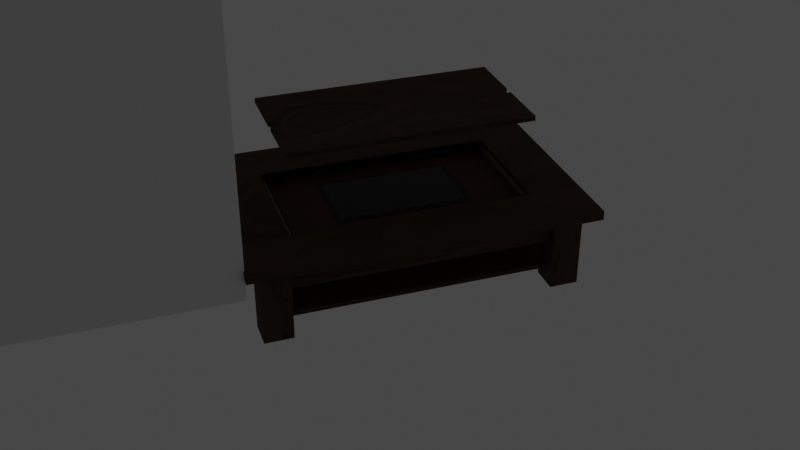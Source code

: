 # Source: table.blend  (saved by Blender 2.83.19; exported with 4.5.12 LTS)
import bpy
from mathutils import Matrix  # noqa: F401  (used for matrix-valued properties, if any)

bpy.ops.wm.read_factory_settings(use_empty=True)
scene = bpy.context.scene
scene.name = 'Scene'

# ---- collections
col_table_geometry = bpy.data.collections.new('Table Geometry'); scene.collection.children.link(col_table_geometry)
col_dimensions = bpy.data.collections.new('Dimensions'); scene.collection.children.link(col_dimensions)

# ---- materials (node trees are filled in below, after node groups)
mat_wood = bpy.data.materials.new('Wood')
mat_wood.use_transparent_shadow = False
mat_material = bpy.data.materials.new('Material')
mat_material.surface_render_method = 'BLENDED'
mat_material.blend_method = 'BLEND'
mat_material.use_transparent_shadow = False
mat_tvmat = bpy.data.materials.new('TVmat')
mat_tvmat.use_transparent_shadow = False
mat_screenmat = bpy.data.materials.new('Screenmat')
mat_screenmat.use_transparent_shadow = False
mat_feltmat = bpy.data.materials.new('Feltmat')
mat_feltmat.use_transparent_shadow = False
mat_plywood = bpy.data.materials.new('Plywood')
mat_plywood.use_transparent_shadow = False
mat_textmat = bpy.data.materials.new('TextMat')
mat_textmat.use_transparent_shadow = False

# ---- material node trees
mat_wood.use_nodes = True; mat_wood.node_tree.nodes.clear()
_N = mat_wood.node_tree.nodes; _L = mat_wood.node_tree.links
n0 = _N.new('ShaderNodeBsdfPrincipled'); n0.name = 'Principled BSDF'; n0.location = (236, 300)
n0.distribution = 'GGX'
n0.subsurface_method = 'BURLEY'
n0.inputs[0].default_value = (0.08438, 0.04231, 0.02217, 1.0)
n0.inputs[2].default_value = 0.8136
n0.inputs[3].default_value = 1.45
n0.inputs[13].default_value = 1.0
n0.inputs[27].default_value = (0.0, 0.0, 0.0, 1.0)
n0.inputs[28].default_value = 1.0
n1 = _N.new('ShaderNodeOutputMaterial'); n1.name = 'Material Output'; n1.location = (526, 300)
n2 = _N.new('ShaderNodeTexVoronoi'); n2.name = 'Voronoi Texture'; n2.location = (-6, 240)
n3 = _N.new('ShaderNodeTexNoise'); n3.name = 'Musgrave Texture'; n3.location = (-236, 477)
n3.width = 150
n3.normalize = False
n3.inputs[2].default_value = 1.5
n3.inputs[3].default_value = 1.0
n3.inputs[4].default_value = 0.25
n4 = _N.new('ShaderNodeTexNoise'); n4.name = 'Noise Texture'; n4.location = (506, 76)
n4.inputs[2].default_value = 0.2
n4.inputs[3].default_value = 16.0
n4.inputs[4].default_value = 0.4417
n5 = _N.new('ShaderNodeMix'); n5.name = 'Mix'; n5.location = (-34, 180)
n5.data_type = 'RGBA'
n5.inputs[6].default_value = (0.08438, 0.04231, 0.02217, 1.0)
n5.inputs[7].default_value = (1.0, 1.0, 1.0, 1.0)
n6 = _N.new('ShaderNodeMix'); n6.name = 'Mix.001'; n6.location = (66, 180)
n6.data_type = 'RGBA'
n6.inputs[0].default_value = 1.0
n6.inputs[6].default_value = (1.0, 1.0, 1.0, 1.0)
_L.new(n0.outputs[0], n1.inputs[0])
_L.new(n2.outputs[1], n0.inputs[1])
_L.new(n3.outputs[0], n2.inputs[0])
_L.new(n4.outputs[0], n1.inputs[2])
_L.new(n2.outputs[1], n5.inputs[0])
_L.new(n5.outputs[2], n6.inputs[7])
_L.new(n6.outputs[2], n0.inputs[14])
n1.is_active_output = True
mat_material.use_nodes = True; mat_material.node_tree.nodes.clear()
_N = mat_material.node_tree.nodes; _L = mat_material.node_tree.links
n0 = _N.new('ShaderNodeBsdfPrincipled'); n0.name = 'Principled BSDF'; n0.location = (10, 300)
n0.distribution = 'GGX'
n0.subsurface_method = 'BURLEY'
n0.inputs[2].default_value = 0.0
n0.inputs[3].default_value = 1.45
n0.inputs[4].default_value = 0.0
n0.inputs[13].default_value = 0.0
n0.inputs[28].default_value = 1.0
n1 = _N.new('ShaderNodeOutputMaterial'); n1.name = 'Material Output'; n1.location = (300, 300)
_L.new(n0.outputs[0], n1.inputs[0])
n1.is_active_output = True
mat_tvmat.use_nodes = True; mat_tvmat.node_tree.nodes.clear()
_N = mat_tvmat.node_tree.nodes; _L = mat_tvmat.node_tree.links
n0 = _N.new('ShaderNodeBsdfPrincipled'); n0.name = 'Principled BSDF'; n0.location = (10, 300)
n0.distribution = 'GGX'
n0.subsurface_method = 'BURLEY'
n0.inputs[0].default_value = (0.0, 0.0, 0.0, 1.0)
n0.inputs[2].default_value = 0.0
n0.inputs[3].default_value = 1.45
n0.inputs[13].default_value = 0.0
n0.inputs[24].default_value = 0.2
n0.inputs[27].default_value = (0.0, 0.0, 0.0, 1.0)
n0.inputs[28].default_value = 1.0
n1 = _N.new('ShaderNodeOutputMaterial'); n1.name = 'Material Output'; n1.location = (300, 300)
_L.new(n0.outputs[0], n1.inputs[0])
n1.is_active_output = True
mat_screenmat.use_nodes = True; mat_screenmat.node_tree.nodes.clear()
_N = mat_screenmat.node_tree.nodes; _L = mat_screenmat.node_tree.links
n0 = _N.new('ShaderNodeBsdfPrincipled'); n0.name = 'Principled BSDF'; n0.location = (10, 300)
n0.distribution = 'GGX'
n0.subsurface_method = 'BURLEY'
n0.inputs[0].default_value = (0.01606, 0.01606, 0.01606, 1.0)
n0.inputs[1].default_value = 0.3545
n0.inputs[2].default_value = 0.0
n0.inputs[3].default_value = 1.45
n0.inputs[13].default_value = 0.08182
n0.inputs[20].default_value = 0.0
n0.inputs[27].default_value = (0.0, 0.0, 0.0, 1.0)
n0.inputs[28].default_value = 1.0
n1 = _N.new('ShaderNodeOutputMaterial'); n1.name = 'Material Output'; n1.location = (300, 300)
_L.new(n0.outputs[0], n1.inputs[0])
n1.is_active_output = True
mat_feltmat.use_nodes = True; mat_feltmat.node_tree.nodes.clear()
_N = mat_feltmat.node_tree.nodes; _L = mat_feltmat.node_tree.links
n0 = _N.new('ShaderNodeBsdfPrincipled'); n0.name = 'Principled BSDF'; n0.location = (10, 300)
n0.distribution = 'GGX'
n0.subsurface_method = 'BURLEY'
n0.inputs[0].default_value = (0.1274, 0.002374, 0.004829, 1.0)
n0.inputs[3].default_value = 1.45
n0.inputs[27].default_value = (0.0, 0.0, 0.0, 1.0)
n0.inputs[28].default_value = 1.0
n1 = _N.new('ShaderNodeOutputMaterial'); n1.name = 'Material Output'; n1.location = (300, 300)
n2 = _N.new('ShaderNodeTexNoise'); n2.name = 'Noise Texture'; n2.location = (267, 97)
n2.inputs[2].default_value = 25.3
n2.inputs[3].default_value = 6.3
n2.inputs[4].default_value = 1.0
_L.new(n0.outputs[0], n1.inputs[0])
_L.new(n2.outputs[0], n1.inputs[2])
n1.is_active_output = True
mat_plywood.use_nodes = True; mat_plywood.node_tree.nodes.clear()
_N = mat_plywood.node_tree.nodes; _L = mat_plywood.node_tree.links
n0 = _N.new('ShaderNodeBsdfPrincipled'); n0.name = 'Principled BSDF'; n0.location = (236, 300)
n0.distribution = 'GGX'
n0.subsurface_method = 'BURLEY'
n0.inputs[0].default_value = (0.9387, 0.7379, 0.3564, 1.0)
n0.inputs[2].default_value = 0.8136
n0.inputs[3].default_value = 1.45
n0.inputs[13].default_value = 1.0
n0.inputs[27].default_value = (0.0, 0.0, 0.0, 1.0)
n0.inputs[28].default_value = 1.0
n1 = _N.new('ShaderNodeOutputMaterial'); n1.name = 'Material Output'; n1.location = (526, 300)
n2 = _N.new('ShaderNodeTexVoronoi'); n2.name = 'Voronoi Texture'; n2.location = (-6, 240)
n3 = _N.new('ShaderNodeTexNoise'); n3.name = 'Musgrave Texture'; n3.location = (-236, 477)
n3.width = 150
n3.normalize = False
n3.inputs[2].default_value = 3.4
n3.inputs[3].default_value = 2.5
n3.inputs[4].default_value = 1.0
n3.inputs[5].default_value = 2.3
n4 = _N.new('ShaderNodeTexNoise'); n4.name = 'Noise Texture'; n4.location = (506, 76)
n4.inputs[2].default_value = 1.2
n4.inputs[3].default_value = 16.0
n5 = _N.new('ShaderNodeMix'); n5.name = 'Mix'; n5.location = (-34, 180)
n5.data_type = 'RGBA'
n5.inputs[6].default_value = (0.9387, 0.7379, 0.3564, 1.0)
n5.inputs[7].default_value = (1.0, 1.0, 1.0, 1.0)
n6 = _N.new('ShaderNodeMix'); n6.name = 'Mix.001'; n6.location = (66, 180)
n6.data_type = 'RGBA'
n6.inputs[0].default_value = 1.0
n6.inputs[6].default_value = (1.0, 1.0, 1.0, 1.0)
_L.new(n0.outputs[0], n1.inputs[0])
_L.new(n2.outputs[1], n0.inputs[1])
_L.new(n3.outputs[0], n2.inputs[0])
_L.new(n4.outputs[0], n1.inputs[2])
_L.new(n2.outputs[1], n5.inputs[0])
_L.new(n5.outputs[2], n6.inputs[7])
_L.new(n6.outputs[2], n0.inputs[14])
n1.is_active_output = True
mat_textmat.use_nodes = True; mat_textmat.node_tree.nodes.clear()
_N = mat_textmat.node_tree.nodes; _L = mat_textmat.node_tree.links
n0 = _N.new('ShaderNodeBsdfPrincipled'); n0.name = 'Principled BSDF'; n0.location = (10, 300)
n0.distribution = 'GGX'
n0.subsurface_method = 'BURLEY'
n0.inputs[0].default_value = (0.0, 0.0, 0.0, 1.0)
n0.inputs[3].default_value = 1.45
n0.inputs[27].default_value = (0.0, 0.0, 0.0, 1.0)
n0.inputs[28].default_value = 1.0
n1 = _N.new('ShaderNodeOutputMaterial'); n1.name = 'Material Output'; n1.location = (300, 300)
_L.new(n0.outputs[0], n1.inputs[0])
n1.is_active_output = True

# ---- world
world_world = bpy.data.worlds.new('World'); scene.world = world_world
world_world.use_nodes = True; world_world.node_tree.nodes.clear()
_N = world_world.node_tree.nodes; _L = world_world.node_tree.links
n0 = _N.new('ShaderNodeOutputWorld'); n0.name = 'World Output'; n0.location = (300, 300)
n1 = _N.new('ShaderNodeBackground'); n1.name = 'Background'; n1.location = (10, 300)
n1.inputs[0].default_value = (0.05088, 0.05088, 0.05088, 1.0)
_L.new(n1.outputs[0], n0.inputs[0])
n0.is_active_output = True
world_world.color = (0.05088, 0.05088, 0.05088)
world_world.use_sun_shadow = False
world_world.sun_shadow_jitter_overblur = 0.0

# ---- cameras
cam_camera = bpy.data.cameras.new('Camera')
cam_camera.display_size = 0.3048

# ---- meshes
me_cube_001 = bpy.data.meshes.new('Cube.001')
me_cube_001.from_pydata([(-0.6096, -0.9144, 0.4064), (-0.6096, -0.9144, 0.4572), (-0.6096, 0.9144, 0.4064), (-0.6096, 0.9144, 0.4572), (0.6096, -0.9144, 0.4064), (0.6096, -0.9144, 0.4572), (0.6096, 0.9144, 0.4064), (0.6096, 0.9144, 0.4572)], [], [(0, 1, 3, 2), (2, 3, 7, 6), (6, 7, 5, 4), (4, 5, 1, 0), (2, 6, 4, 0), (7, 3, 1, 5)])
_uv = me_cube_001.uv_layers.new(name='UVMap')
_uv.uv.foreach_set('vector', [0.375, 0.0, 0.625, 0.0, 0.625, 0.25, 0.375, 0.25, 0.375, 0.25, 0.625, 0.25, 0.625, 0.5, 0.375, 0.5, 0.375, 0.5, 0.625, 0.5, 0.625, 0.75, 0.375, 0.75, 0.375, 0.75, 0.625, 0.75, 0.625, 1.0, 0.375, 1.0, 0.125, 0.5, 0.375, 0.5, 0.375, 0.75, 0.125, 0.75, 0.625, 0.5, 0.875, 0.5, 0.875, 0.75, 0.625, 0.75])
me_cube_001.materials.append(mat_wood)
me_cube_001.use_remesh_fix_poles = True
me_cube_001.use_remesh_preserve_attributes = False
me_cube_001.use_mirror_vertex_groups = False
me_cube_001.update()
me_cube_002 = bpy.data.meshes.new('Cube.002')
me_cube_002.from_pydata([(-0.3048, -0.6096, 0.4064), (-0.3048, -0.6096, 0.4318), (-0.3048, 0.6096, 0.4064), (-0.3048, 0.6096, 0.4318), (0.3048, -0.6096, 0.4064), (0.3048, -0.6096, 0.4318), (0.3048, 0.6096, 0.4064), (0.3048, 0.6096, 0.4318), (-0.3048, -0.6096, 0.4826), (-0.3048, 0.6096, 0.4826), (0.3048, 0.6096, 0.4826), (0.3048, -0.6096, 0.4826), (-0.3048, 0.635, 0.4318), (0.3048, 0.635, 0.4318), (-0.3048, 0.635, 0.4826), (0.3048, 0.635, 0.4826), (0.3048, -0.635, 0.4318), (-0.3048, -0.635, 0.4318), (0.3048, -0.635, 0.4826), (-0.3048, -0.635, 0.4826), (0.3302, 0.6096, 0.4318), (0.3302, -0.6096, 0.4318), (0.3302, 0.6096, 0.4826), (0.3302, -0.6096, 0.4826), (-0.3302, -0.6096, 0.4318), (-0.3302, 0.6096, 0.4318), (-0.3302, -0.6096, 0.4826), (-0.3302, 0.6096, 0.4826), (-0.3048, 0.6096, 0.3277), (-0.3048, -0.6096, 0.3277), (0.3048, 0.6096, 0.3277), (0.3048, -0.6096, 0.3277), (-0.3048, -0.6604, 0.4064), (0.3048, -0.6604, 0.4064), (-0.3048, -0.6604, 0.3277), (0.3048, -0.6604, 0.3277), (0.3048, 0.6604, 0.4064), (-0.3048, 0.6604, 0.4064), (0.3048, 0.6604, 0.3277), (-0.3048, 0.6604, 0.3277), (-0.3556, 0.6096, 0.4064), (-0.3556, -0.6096, 0.4064), (-0.3556, 0.6096, 0.3277), (-0.3556, -0.6096, 0.3277), (-0.3556, -0.6604, 0.4064), (-0.3556, -0.6604, 0.3277), (-0.3556, 0.6604, 0.3277), (-0.3556, 0.6604, 0.4064), (0.3556, -0.6096, 0.4064), (0.3556, 0.6096, 0.4064), (0.3556, -0.6096, 0.3277), (0.3556, 0.6096, 0.3277), (0.3556, -0.6604, 0.3277), (0.3556, -0.6604, 0.4064), (0.3556, 0.6604, 0.4064), (0.3556, 0.6604, 0.3277), (0.3302, -0.635, 0.4318), (0.3302, -0.635, 0.4826), (-0.3302, -0.635, 0.4318), (-0.3302, -0.635, 0.4826), (0.3302, 0.635, 0.4318), (0.3302, 0.635, 0.4826), (-0.3302, 0.635, 0.4318), (-0.3302, 0.635, 0.4826)], [], [(0, 1, 3, 2), (2, 3, 7, 6), (6, 7, 5, 4), (4, 5, 1, 0), (10, 9, 8, 11), (11, 8, 19, 18), (13, 12, 14, 15), (9, 10, 15, 14), (7, 3, 12, 13), (25, 27, 63, 62), (17, 16, 18, 19), (1, 5, 16, 17), (18, 16, 56, 57), (21, 20, 22, 23), (10, 11, 23, 22), (5, 7, 20, 21), (22, 20, 60, 61), (25, 24, 26, 27), (3, 1, 24, 25), (19, 59, 58, 17), (8, 9, 27, 26), (4, 0, 32, 33), (28, 30, 31, 29), (2, 6, 36, 37), (0, 2, 40, 41), (33, 35, 52, 53), (33, 32, 34, 35), (4, 33, 53, 48), (29, 31, 35, 34), (28, 29, 43, 42), (37, 36, 38, 39), (39, 28, 42, 46), (30, 28, 39, 38), (31, 30, 51, 50), (41, 40, 42, 43), (41, 43, 45, 44), (42, 40, 47, 46), (32, 0, 41, 44), (2, 37, 47, 40), (34, 32, 44, 45), (37, 39, 46, 47), (29, 34, 45, 43), (49, 48, 50, 51), (50, 48, 53, 52), (49, 51, 55, 54), (36, 6, 49, 54), (38, 36, 54, 55), (35, 31, 50, 52), (30, 38, 55, 51), (6, 4, 48, 49), (21, 23, 57, 56), (24, 26, 59, 58), (26, 8, 19, 59), (1, 24, 58, 17), (57, 23, 11, 18), (5, 21, 56, 16), (14, 63, 27, 9), (3, 25, 62, 12), (62, 63, 14, 12), (61, 15, 10, 22), (20, 7, 13, 60), (60, 13, 15, 61)])
_uv = me_cube_002.uv_layers.new(name='UVMap')
_uv.uv.foreach_set('vector', [0.375, 0.0, 0.625, 0.0, 0.625, 0.25, 0.375, 0.25, 0.375, 0.25, 0.625, 0.25, 0.625, 0.5, 0.375, 0.5, 0.375, 0.5, 0.625, 0.5, 0.625, 0.75, 0.375, 0.75, 0.375, 0.75, 0.625, 0.75, 0.625, 1.0, 0.375, 1.0, 0.625, 0.5, 0.875, 0.5, 0.875, 0.75, 0.625, 0.75, 0.625, 0.75, 0.875, 0.75, 0.875, 0.75, 0.625, 0.75, 0.625, 0.5, 0.625, 0.25, 0.625, 0.25, 0.625, 0.5, 0.875, 0.5, 0.625, 0.5, 0.625, 0.5, 0.875, 0.5, 0.625, 0.5, 0.625, 0.25, 0.625, 0.25, 0.625, 0.5, 0.625, 0.25, 0.625, 0.25, 0.625, 0.25, 0.625, 0.25, 0.625, 1.0, 0.625, 0.75, 0.625, 0.75, 0.625, 1.0, 0.625, 1.0, 0.625, 0.75, 0.625, 0.75, 0.625, 1.0, 0.625, 0.75, 0.0, 0.0, 0.625, 0.75, 0.625, 0.75, 0.625, 0.75, 0.625, 0.5, 0.625, 0.5, 0.625, 0.75, 0.625, 0.5, 0.625, 0.75, 0.625, 0.75, 0.625, 0.5, 0.625, 0.75, 0.625, 0.5, 0.625, 0.5, 0.625, 0.75, 0.625, 0.5, 0.625, 0.5, 0.625, 0.5, 0.625, 0.5, 0.625, 0.25, 0.625, 0.0, 0.625, 0.0, 0.625, 0.25, 0.625, 0.25, 0.625, 0.0, 0.625, 0.0, 0.625, 0.25, 0.0, 0.0, 0.0, 0.0, 0.625, 0.0, 0.625, 1.0, 0.875, 0.75, 0.875, 0.5, 0.875, 0.5, 0.875, 0.75, 0.375, 0.75, 0.375, 1.0, 0.375, 1.0, 0.375, 0.75, 0.375, 0.25, 0.375, 0.5, 0.375, 0.75, 0.375, 1.0, 0.375, 0.25, 0.375, 0.5, 0.375, 0.5, 0.375, 0.25, 0.375, 0.0, 0.375, 0.25, 0.375, 0.25, 0.375, 0.0, 0.375, 0.75, 0.375, 0.75, 0.375, 0.75, 0.375, 0.75, 0.375, 0.75, 0.375, 1.0, 0.375, 1.0, 0.375, 0.75, 0.375, 0.75, 0.375, 0.75, 0.375, 0.75, 0.375, 0.75, 0.375, 1.0, 0.375, 0.75, 0.375, 0.75, 0.375, 1.0, 0.375, 0.25, 0.375, 1.0, 0.375, 1.0, 0.375, 0.25, 0.375, 0.25, 0.375, 0.5, 0.375, 0.5, 0.375, 0.25, 0.375, 0.25, 0.375, 0.25, 0.375, 0.25, 0.375, 0.25, 0.375, 0.5, 0.375, 0.25, 0.375, 0.25, 0.375, 0.5, 0.375, 0.75, 0.375, 0.5, 0.375, 0.5, 0.375, 0.75, 0.375, 0.0, 0.375, 0.25, 0.375, 0.25, 0.375, 0.0, 0.375, 0.0, 0.375, 0.0, 0.375, 0.0, 0.375, 0.0, 0.375, 0.25, 0.375, 0.25, 0.375, 0.25, 0.375, 0.25, 0.375, 1.0, 0.375, 1.0, 0.375, 1.0, 0.375, 1.0, 0.375, 0.25, 0.375, 0.25, 0.375, 0.25, 0.375, 0.25, 0.375, 1.0, 0.375, 1.0, 0.375, 1.0, 0.375, 1.0, 0.375, 0.25, 0.375, 0.25, 0.375, 0.25, 0.375, 0.25, 0.375, 1.0, 0.375, 1.0, 0.375, 1.0, 0.375, 1.0, 0.375, 0.5, 0.375, 0.75, 0.375, 0.75, 0.375, 0.5, 0.375, 0.75, 0.375, 0.75, 0.375, 0.75, 0.375, 0.75, 0.375, 0.5, 0.375, 0.5, 0.375, 0.5, 0.375, 0.5, 0.375, 0.5, 0.375, 0.5, 0.375, 0.5, 0.375, 0.5, 0.375, 0.5, 0.375, 0.5, 0.375, 0.5, 0.375, 0.5, 0.375, 0.75, 0.375, 0.75, 0.375, 0.75, 0.375, 0.75, 0.375, 0.5, 0.375, 0.5, 0.375, 0.5, 0.375, 0.5, 0.375, 0.5, 0.375, 0.75, 0.375, 0.75, 0.375, 0.5, 0.625, 0.75, 0.625, 0.75, 0.625, 0.75, 0.625, 0.75, 0.625, 0.0, 0.625, 0.0, 0.625, 0.0, 0.625, 0.0, 0.0, 0.0, 0.0, 0.0, 0.0, 0.0, 0.0, 0.0, 0.625, 0.0, 0.625, 0.0, 0.625, 0.0, 0.625, 1.0, 0.625, 0.75, 0.625, 0.75, 0.625, 0.75, 0.625, 0.75, 0.0, 0.0, 0.0, 0.0, 0.0, 0.0, 0.0, 0.0, 0.875, 0.5, 0.625, 0.25, 0.625, 0.25, 0.875, 0.5, 0.625, 0.25, 0.625, 0.25, 0.625, 0.25, 0.625, 0.25, 0.625, 0.25, 0.625, 0.25, 0.625, 0.25, 0.625, 0.25, 0.625, 0.5, 0.625, 0.5, 0.625, 0.5, 0.625, 0.5, 0.625, 0.5, 0.625, 0.5, 0.625, 0.5, 0.625, 0.5, 0.625, 0.5, 0.625, 0.5, 0.625, 0.5, 0.625, 0.5])
me_cube_002.materials.append(mat_material)
me_cube_002.use_remesh_fix_poles = True
me_cube_002.use_remesh_preserve_attributes = False
me_cube_002.use_mirror_vertex_groups = False
me_cube_002.update()
me_plane = bpy.data.meshes.new('Plane')
me_plane.from_pydata([(-0.2134, -0.3645, 0.4089), (0.2134, -0.3645, 0.4089), (-0.2134, 0.3645, 0.4089), (0.2134, 0.3645, 0.4089), (-0.2134, 0.3645, 0.3277), (-0.2134, -0.3645, 0.3277), (0.2134, -0.3645, 0.3277), (0.2134, 0.3645, 0.3277)], [], [(0, 2, 3, 1), (5, 6, 7, 4), (2, 0, 5, 4), (3, 2, 4, 7), (0, 1, 6, 5), (1, 3, 7, 6)])
_uv = me_plane.uv_layers.new(name='UVMap')
_uv.uv.foreach_set('vector', [0.0, 0.0, 0.0, 1.0, 1.0, 1.0, 1.0, 0.0, 0.0, 0.0, 1.0, 0.0, 1.0, 1.0, 0.0, 1.0, 0.0, 1.0, 0.0, 0.0, 0.0, 0.0, 0.0, 1.0, 1.0, 1.0, 0.0, 1.0, 0.0, 1.0, 1.0, 1.0, 0.0, 0.0, 1.0, 0.0, 1.0, 0.0, 0.0, 0.0, 1.0, 0.0, 1.0, 1.0, 1.0, 1.0, 1.0, 0.0])
me_plane.materials.append(mat_tvmat)
me_plane.use_remesh_fix_poles = True
me_plane.use_remesh_preserve_attributes = False
me_plane.use_mirror_vertex_groups = False
me_plane.update()
me_plane_001 = bpy.data.meshes.new('Plane.001')
me_plane_001.from_pydata([(-0.188, -0.3391, 0.0), (0.188, -0.3391, 0.0), (-0.188, 0.3391, 0.0), (0.188, 0.3391, 0.0)], [], [(0, 1, 3, 2)])
_uv = me_plane_001.uv_layers.new(name='UVMap')
_uv.uv.foreach_set('vector', [0.0, 0.0, 1.0, 0.0, 1.0, 1.0, 0.0, 1.0])
me_plane_001.materials.append(mat_screenmat)
me_plane_001.use_remesh_fix_poles = True
me_plane_001.use_remesh_preserve_attributes = False
me_plane_001.use_mirror_vertex_groups = False
me_plane_001.update()
me_plane_002 = bpy.data.meshes.new('Plane.002')
me_plane_002.from_pydata([(-0.3048, -0.3048, 0.0), (0.3048, -0.3048, 0.0), (-0.3048, 0.3048, 0.0), (0.3048, 0.3048, 0.0)], [], [(0, 1, 3, 2)])
_uv = me_plane_002.uv_layers.new(name='UVMap')
_uv.uv.foreach_set('vector', [0.0, 0.0, 1.0, 0.0, 1.0, 1.0, 0.0, 1.0])
me_plane_002.materials.append(mat_feltmat)
me_plane_002.use_remesh_fix_poles = True
me_plane_002.use_remesh_preserve_attributes = False
me_plane_002.use_mirror_vertex_groups = False
me_plane_002.update()
me_plane_003 = bpy.data.meshes.new('Plane.003')
me_plane_003.from_pydata([(-0.3556, -0.6604, 0.4064), (0.3556, -0.6604, 0.4064), (-0.3556, 0.6604, 0.4064), (0.3556, 0.6604, 0.4064), (-0.3556, 0.6604, 0.3937), (-0.3556, -0.6604, 0.3937), (0.3556, -0.6604, 0.3937), (0.3556, 0.6604, 0.3937)], [], [(0, 2, 3, 1), (5, 6, 7, 4), (1, 3, 7, 6), (2, 0, 5, 4), (3, 2, 4, 7), (0, 1, 6, 5)])
_uv = me_plane_003.uv_layers.new(name='UVMap')
_uv.uv.foreach_set('vector', [0.0, 0.0, 0.0, 1.0, 1.0, 1.0, 1.0, 0.0, 0.0, 0.0, 1.0, 0.0, 1.0, 1.0, 0.0, 1.0, 1.0, 0.0, 1.0, 1.0, 1.0, 1.0, 1.0, 0.0, 0.0, 1.0, 0.0, 0.0, 0.0, 0.0, 0.0, 1.0, 1.0, 1.0, 0.0, 1.0, 0.0, 1.0, 1.0, 1.0, 0.0, 0.0, 1.0, 0.0, 1.0, 0.0, 0.0, 0.0])
me_plane_003.materials.append(mat_plywood)
me_plane_003.use_remesh_fix_poles = True
me_plane_003.use_remesh_preserve_attributes = False
me_plane_003.use_mirror_vertex_groups = False
me_plane_003.update()
me_plane_004 = bpy.data.meshes.new('Plane.004')
me_plane_004.from_pydata([(-0.0254, -0.6096, 0.4318), (0.0254, -0.6096, 0.4318), (-0.3302, -0.635, 0.4572), (0.3302, -0.635, 0.4572), (-0.3302, 0.635, 0.4572), (0.3302, 0.635, 0.4572), (-0.3302, 0.635, 0.4318), (-0.3302, -0.635, 0.4318), (0.3302, -0.635, 0.4318), (0.3302, 0.635, 0.4318), (-0.0254, 0.635, 0.4318), (-0.0254, 0.635, 0.4572), (-0.0254, 0.6096, 0.4318), (-0.0254, 0.6096, 0.4572), (0.0254, 0.6096, 0.4318), (0.0254, 0.635, 0.4318), (0.0254, 0.6096, 0.4572), (0.0254, 0.635, 0.4572), (-0.0254, -0.6096, 0.4572), (-0.0254, -0.635, 0.4318), (0.0254, -0.635, 0.4318), (0.0254, -0.6096, 0.4572), (0.0254, -0.635, 0.4572), (-0.0254, -0.635, 0.4572)], [], [(1, 21, 18, 0), (2, 4, 11, 13, 16, 17, 5, 3, 22, 21, 18, 23), (3, 5, 9, 8), (4, 2, 7, 6), (5, 17, 15, 9), (2, 23, 19, 7), (10, 11, 4, 6), (19, 0, 18, 23), (14, 16, 17, 15), (21, 1, 20, 22), (12, 13, 16, 14), (13, 12, 10, 11), (22, 3, 8, 20), (1, 0, 19, 7, 6, 10, 12, 14, 15, 9, 8, 20)])
_uv = me_plane_004.uv_layers.new(name='UVMap')
_uv.uv.foreach_set('vector', [0.375, 0.75, 0.575, 0.75, 0.575, 1.0, 0.375, 1.0, 0.0, 0.0, 0.0, 1.0, 0.4615, 1.0, 0.4615, 0.98, 0.5385, 0.98, 0.5385, 1.0, 1.0, 1.0, 1.0, 0.0, 0.5385, 0.0, 0.5385, 0.02, 0.4615, 0.02, 0.4615, 0.0, 1.0, 0.0, 1.0, 1.0, 1.0, 1.0, 1.0, 0.0, 0.0, 1.0, 0.0, 0.0, 0.0, 0.0, 0.0, 1.0, 1.0, 1.0, 0.5385, 1.0, 0.5385, 1.0, 1.0, 1.0, 0.0, 0.0, 0.4615, 0.0, 0.4615, 0.0, 0.0, 0.0, 0.4615, 1.0, 0.4615, 1.0, 0.0, 1.0, 0.0, 1.0, 0.375, 0.1903, 0.375, 0.0, 0.575, 0.0, 0.575, 0.1903, 0.5629, 0.75, 0.6126, 0.75, 0.6126, 0.5885, 0.5629, 0.5885, 0.575, 0.75, 0.375, 0.75, 0.375, 0.5597, 0.575, 0.5597, 0.5629, 1.0, 0.6126, 1.0, 0.6126, 0.75, 0.5629, 0.75, 0.6126, 0.0, 0.5629, 0.0, 0.5629, 0.1615, 0.6126, 0.1615, 0.575, 0.5597, 1.0, 0.0, 1.0, 0.0, 0.375, 0.5597, 0.375, 0.75, 0.375, 0.0, 0.4615, 0.0, 0.0, 0.0, 0.0, 1.0, 0.5629, 0.1615, 0.5629, 1.0, 0.5629, 0.75, 0.5385, 1.0, 1.0, 1.0, 1.0, 0.0, 0.375, 0.5597])
me_plane_004.materials.append(mat_wood)
me_plane_004.use_remesh_fix_poles = True
me_plane_004.use_remesh_preserve_attributes = False
me_plane_004.use_mirror_vertex_groups = False
me_plane_004.update()
me_cube_003 = bpy.data.meshes.new('Cube.003')
me_cube_003.from_pydata([(0.381, 0.6858, 1.043e-07), (0.381, 0.6858, 0.4064), (0.381, 0.8382, 0.0), (0.381, 0.8382, 0.4064), (0.5334, 0.6858, 1.043e-07), (0.5334, 0.6858, 0.4064), (0.5334, 0.8382, 0.0), (0.5334, 0.8382, 0.4064)], [], [(0, 1, 3, 2), (2, 3, 7, 6), (6, 7, 5, 4), (4, 5, 1, 0), (2, 6, 4, 0), (7, 3, 1, 5)])
_uv = me_cube_003.uv_layers.new(name='UVMap')
_uv.uv.foreach_set('vector', [0.375, 0.0, 0.625, 0.0, 0.625, 0.25, 0.375, 0.25, 0.375, 0.25, 0.625, 0.25, 0.625, 0.5, 0.375, 0.5, 0.375, 0.5, 0.625, 0.5, 0.625, 0.75, 0.375, 0.75, 0.375, 0.75, 0.625, 0.75, 0.625, 1.0, 0.375, 1.0, 0.125, 0.5, 0.375, 0.5, 0.375, 0.75, 0.125, 0.75, 0.625, 0.5, 0.875, 0.5, 0.875, 0.75, 0.625, 0.75])
me_cube_003.materials.append(mat_wood)
me_cube_003.use_remesh_fix_poles = True
me_cube_003.use_remesh_preserve_attributes = False
me_cube_003.use_mirror_vertex_groups = False
me_cube_003.update()
me_cube_004 = bpy.data.meshes.new('Cube.004')
me_cube_004.from_pydata([(-0.4572, -0.762, 0.0762), (-0.4572, -0.762, 0.1016), (-0.4572, 0.762, 0.0762), (-0.4572, 0.762, 0.1016), (0.4572, -0.762, 0.0762), (0.4572, -0.762, 0.1016), (0.4572, 0.762, 0.0762), (0.4572, 0.762, 0.1016)], [], [(0, 1, 3, 2), (2, 3, 7, 6), (6, 7, 5, 4), (4, 5, 1, 0), (2, 6, 4, 0), (7, 3, 1, 5)])
_uv = me_cube_004.uv_layers.new(name='UVMap')
_uv.uv.foreach_set('vector', [0.375, 0.0, 0.625, 0.0, 0.625, 0.25, 0.375, 0.25, 0.375, 0.25, 0.625, 0.25, 0.625, 0.5, 0.375, 0.5, 0.375, 0.5, 0.625, 0.5, 0.625, 0.75, 0.375, 0.75, 0.375, 0.75, 0.625, 0.75, 0.625, 1.0, 0.375, 1.0, 0.125, 0.5, 0.375, 0.5, 0.375, 0.75, 0.125, 0.75, 0.625, 0.5, 0.875, 0.5, 0.875, 0.75, 0.625, 0.75])
me_cube_004.materials.append(mat_wood)
me_cube_004.use_remesh_fix_poles = True
me_cube_004.use_remesh_preserve_attributes = False
me_cube_004.use_mirror_vertex_groups = False
me_cube_004.update()
me_cube_006 = bpy.data.meshes.new('Cube.006')
me_cube_006.from_pydata([(0.4318, -0.6858, 0.254), (0.4318, -0.6858, 0.4064), (0.4318, 0.6858, 0.254), (0.4318, 0.6858, 0.4064), (0.4826, -0.6858, 0.254), (0.4826, -0.6858, 0.4064), (0.4826, 0.6858, 0.254), (0.4826, 0.6858, 0.4064), (-0.4826, -0.6858, 0.254), (-0.4826, -0.6858, 0.4064), (-0.4826, 0.6858, 0.254), (-0.4826, 0.6858, 0.4064), (-0.4318, -0.6858, 0.254), (-0.4318, -0.6858, 0.4064), (-0.4318, 0.6858, 0.254), (-0.4318, 0.6858, 0.4064)], [], [(0, 1, 3, 2), (2, 3, 7, 6), (6, 7, 5, 4), (4, 5, 1, 0), (2, 6, 4, 0), (7, 3, 1, 5), (8, 9, 11, 10), (10, 11, 15, 14), (14, 15, 13, 12), (12, 13, 9, 8), (10, 14, 12, 8), (15, 11, 9, 13)])
_uv = me_cube_006.uv_layers.new(name='UVMap')
_uv.uv.foreach_set('vector', [0.375, 0.0, 0.625, 0.0, 0.625, 0.25, 0.375, 0.25, 0.375, 0.25, 0.625, 0.25, 0.625, 0.5, 0.375, 0.5, 0.375, 0.5, 0.625, 0.5, 0.625, 0.75, 0.375, 0.75, 0.375, 0.75, 0.625, 0.75, 0.625, 1.0, 0.375, 1.0, 0.125, 0.5, 0.375, 0.5, 0.375, 0.75, 0.125, 0.75, 0.625, 0.5, 0.875, 0.5, 0.875, 0.75, 0.625, 0.75, 0.375, 0.0, 0.625, 0.0, 0.625, 0.25, 0.375, 0.25, 0.375, 0.25, 0.625, 0.25, 0.625, 0.5, 0.375, 0.5, 0.375, 0.5, 0.625, 0.5, 0.625, 0.75, 0.375, 0.75, 0.375, 0.75, 0.625, 0.75, 0.625, 1.0, 0.375, 1.0, 0.125, 0.5, 0.375, 0.5, 0.375, 0.75, 0.125, 0.75, 0.625, 0.5, 0.875, 0.5, 0.875, 0.75, 0.625, 0.75])
me_cube_006.materials.append(mat_wood)
me_cube_006.use_remesh_fix_poles = True
me_cube_006.use_remesh_preserve_attributes = False
me_cube_006.use_mirror_vertex_groups = False
me_cube_006.update()
me_cube_007 = bpy.data.meshes.new('Cube.007')
me_cube_007.from_pydata([(-0.381, 0.7366, 0.254), (-0.381, 0.7366, 0.4064), (-0.381, 0.7874, 0.254), (-0.381, 0.7874, 0.4064), (0.381, 0.7366, 0.254), (0.381, 0.7366, 0.4064), (0.381, 0.7874, 0.254), (0.381, 0.7874, 0.4064), (-0.381, -0.7874, 0.254), (-0.381, -0.7874, 0.4064), (-0.381, -0.7366, 0.254), (-0.381, -0.7366, 0.4064), (0.381, -0.7874, 0.254), (0.381, -0.7874, 0.4064), (0.381, -0.7366, 0.254), (0.381, -0.7366, 0.4064)], [], [(0, 1, 3, 2), (2, 3, 7, 6), (6, 7, 5, 4), (4, 5, 1, 0), (2, 6, 4, 0), (7, 3, 1, 5), (8, 9, 11, 10), (10, 11, 15, 14), (14, 15, 13, 12), (12, 13, 9, 8), (10, 14, 12, 8), (15, 11, 9, 13)])
_uv = me_cube_007.uv_layers.new(name='UVMap')
_uv.uv.foreach_set('vector', [0.375, 0.0, 0.625, 0.0, 0.625, 0.25, 0.375, 0.25, 0.375, 0.25, 0.625, 0.25, 0.625, 0.5, 0.375, 0.5, 0.375, 0.5, 0.625, 0.5, 0.625, 0.75, 0.375, 0.75, 0.375, 0.75, 0.625, 0.75, 0.625, 1.0, 0.375, 1.0, 0.125, 0.5, 0.375, 0.5, 0.375, 0.75, 0.125, 0.75, 0.625, 0.5, 0.875, 0.5, 0.875, 0.75, 0.625, 0.75, 0.375, 0.0, 0.625, 0.0, 0.625, 0.25, 0.375, 0.25, 0.375, 0.25, 0.625, 0.25, 0.625, 0.5, 0.375, 0.5, 0.375, 0.5, 0.625, 0.5, 0.625, 0.75, 0.375, 0.75, 0.375, 0.75, 0.625, 0.75, 0.625, 1.0, 0.375, 1.0, 0.125, 0.5, 0.375, 0.5, 0.375, 0.75, 0.125, 0.75, 0.625, 0.5, 0.875, 0.5, 0.875, 0.75, 0.625, 0.75])
me_cube_007.materials.append(mat_wood)
me_cube_007.use_remesh_fix_poles = True
me_cube_007.use_remesh_preserve_attributes = False
me_cube_007.use_mirror_vertex_groups = False
me_cube_007.update()
me_cube_008 = bpy.data.meshes.new('Cube.008')
me_cube_008.from_pydata([(-0.4318, -0.3048, 0.2769), (-0.4318, -0.3048, 0.3277), (-0.4318, -0.2032, 0.2769), (-0.4318, -0.2032, 0.3277), (0.4318, -0.3048, 0.2769), (0.4318, -0.3048, 0.3277), (0.4318, -0.2032, 0.2769), (0.4318, -0.2032, 0.3277), (-0.4318, 0.2032, 0.2769), (-0.4318, 0.2032, 0.3277), (-0.4318, 0.3048, 0.2769), (-0.4318, 0.3048, 0.3277), (0.4318, 0.2032, 0.2769), (0.4318, 0.2032, 0.3277), (0.4318, 0.3048, 0.2769), (0.4318, 0.3048, 0.3277)], [], [(0, 1, 3, 2), (2, 3, 7, 6), (6, 7, 5, 4), (4, 5, 1, 0), (2, 6, 4, 0), (7, 3, 1, 5), (8, 9, 11, 10), (10, 11, 15, 14), (14, 15, 13, 12), (12, 13, 9, 8), (10, 14, 12, 8), (15, 11, 9, 13)])
_uv = me_cube_008.uv_layers.new(name='UVMap')
_uv.uv.foreach_set('vector', [0.375, 0.0, 0.625, 0.0, 0.625, 0.25, 0.375, 0.25, 0.375, 0.25, 0.625, 0.25, 0.625, 0.5, 0.375, 0.5, 0.375, 0.5, 0.625, 0.5, 0.625, 0.75, 0.375, 0.75, 0.375, 0.75, 0.625, 0.75, 0.625, 1.0, 0.375, 1.0, 0.125, 0.5, 0.375, 0.5, 0.375, 0.75, 0.125, 0.75, 0.625, 0.5, 0.875, 0.5, 0.875, 0.75, 0.625, 0.75, 0.375, 0.0, 0.625, 0.0, 0.625, 0.25, 0.375, 0.25, 0.375, 0.25, 0.625, 0.25, 0.625, 0.5, 0.375, 0.5, 0.375, 0.5, 0.625, 0.5, 0.625, 0.75, 0.375, 0.75, 0.375, 0.75, 0.625, 0.75, 0.625, 1.0, 0.375, 1.0, 0.125, 0.5, 0.375, 0.5, 0.375, 0.75, 0.125, 0.75, 0.625, 0.5, 0.875, 0.5, 0.875, 0.75, 0.625, 0.75])
me_cube_008.materials.append(mat_wood)
me_cube_008.use_remesh_fix_poles = True
me_cube_008.use_remesh_preserve_attributes = False
me_cube_008.use_mirror_vertex_groups = False
me_cube_008.update()
me_plane_005 = bpy.data.meshes.new('Plane.005')
me_plane_005.from_pydata([(-0.5798, -0.3048, 2.076e-08), (1.627, -0.3048, -9.982e-08), (-0.5798, 1.059, 2.076e-08), (1.627, 1.059, -9.982e-08)], [], [(0, 1, 3, 2)])
_uv = me_plane_005.uv_layers.new(name='UVMap')
_uv.uv.foreach_set('vector', [0.0, 0.0, 1.0, 0.0, 1.0, 1.0, 0.0, 1.0])
me_plane_005.use_remesh_fix_poles = True
me_plane_005.use_remesh_preserve_attributes = False
me_plane_005.use_mirror_vertex_groups = False
me_plane_005.update()

# ---- curves / text
txt_text = bpy.data.curves.new('Text', 'FONT')
txt_text.dimensions = '2D'
txt_text.body = 'Legend:\n(Label: Name: Size)\n(Go to View>Annotations to toggle visibility)\nA: Table length: 6\'\nB: Table width: 4\'\nC: TV length: 28.7"\nD: TV width: 16.8"\nE: TV height: 3.1"\nF: Felt field (ends): 6"\nG: Felt fields (sides): 3.6"\nG: Brim height: 2"\nH: Recess: 2"\nI: Brim: 1\'\nJ: Leg width: 6"\nK: Leg spacing: 3" \nL: Support rig panel height: 6"\nM: Support rig panel (width): 2.5\'\nN: Support rig panel (length): 4.5\'\nO: Support rig panel space: 34"\nP: Storage shelf length: 5\'\nQ: Storage shelf width: 3\'\nR: Storage shelf height: 2"\nS: Storage shelf height from floor: 3"\nT: TV support spacing: 16"\nU: TV support plank width: 4"\nV: TV support plank height: 2"\nW: Lid/inlay width: 26"\nX: Lid/inlay length: 50"\nZ: lid height / inlay first ridge / handle cut: 1"\nZA: Table height: 3\'\nZB: leg height: 34"'
txt_text.materials.append(mat_textmat)
txt_text.use_path_clamp = True

# ---- objects
ob_frame = bpy.data.objects.new('Frame', me_cube_001)
ob_frame_cutout = bpy.data.objects.new('Frame cutout', me_cube_002)
ob_tv = bpy.data.objects.new('TV', me_plane)
ob_tv_monitor = bpy.data.objects.new('TV_Monitor', me_plane_001)
ob_felt = bpy.data.objects.new('Felt', me_plane_002)
ob_plywood_back = bpy.data.objects.new('Plywood Back', me_plane_003)
ob_lid = bpy.data.objects.new('Lid', me_plane_004)
ob_legs = bpy.data.objects.new('Legs', me_cube_003)
ob_lowershelf = bpy.data.objects.new('LowerShelf', me_cube_004)
ob_length_supports = bpy.data.objects.new('Length Supports', me_cube_006)
ob_width_supports = bpy.data.objects.new('Width Supports', me_cube_007)
ob_support_struts = bpy.data.objects.new('Support Struts', me_cube_008)
ob_camera = bpy.data.objects.new('Camera', cam_camera)
ob_legend = bpy.data.objects.new('Legend', me_plane_005)
ob_text = bpy.data.objects.new('Text', txt_text)

# ---- transforms, parenting, visibility, modifiers, constraints
ob_frame.location = (0.0, 0.0, 0.0)
ob_frame.lineart.crease_threshold = 0.0
_m = ob_frame.modifiers.new('Boolean', 'BOOLEAN')
_m.object = ob_frame_cutout
_m.solver = 'FAST'
ob_frame_cutout.location = (0.0, 0.0, 0.0)
ob_frame_cutout.lineart.crease_threshold = 0.0
ob_tv.location = (0.0, 0.0, 0.0)
ob_tv.lineart.crease_threshold = 0.0
ob_tv_monitor.location = (0.0, 0.0, 0.4115)
ob_tv_monitor.lineart.crease_threshold = 0.0
ob_felt.location = (0.0, 0.0, 0.4067)
ob_felt.scale = (1.1, 2.01, 1.0)
ob_felt.lineart.crease_threshold = 0.0
ob_plywood_back.location = (0.0, 0.0, 0.0)
ob_plywood_back.lineart.crease_threshold = 0.0
ob_lid.location = (0.0, 0.0, 0.4429)
ob_lid.scale = (1.0, 1.0, 1.0)
ob_lid.lineart.crease_threshold = 0.0
ob_legs.location = (0.0, 0.0, 0.0)
ob_legs.lineart.crease_threshold = 0.0
_m = ob_legs.modifiers.new('Mirror', 'MIRROR')
_m.use_axis = (True, True, False)
_m.mirror_object = ob_frame
ob_lowershelf.location = (0.0, 0.0, 0.0)
ob_lowershelf.lineart.crease_threshold = 0.0
_m = ob_lowershelf.modifiers.new('Boolean', 'BOOLEAN')
_m.object = ob_frame_cutout
_m.solver = 'FAST'
ob_length_supports.location = (0.0, 0.0, 0.0)
ob_length_supports.lineart.crease_threshold = 0.0
ob_width_supports.location = (0.0, 0.0, 0.0)
ob_width_supports.lineart.crease_threshold = 0.0
ob_support_struts.location = (0.0, 0.0, 0.0)
ob_support_struts.lineart.crease_threshold = 0.0
ob_camera.location = (-4.844, 1.611, 3.253)
ob_camera.rotation_euler = (1.033, -1.953e-06, -1.899)
ob_camera.scale = (1.0, 1.0, 1.0)
ob_camera.lineart.crease_threshold = 0.0
ob_legend.location = (-0.571, 1.215, 1.922)
ob_legend.rotation_euler = (-0.0, 1.571, 0.0)
ob_legend.lineart.crease_threshold = 0.0
ob_text.location = (-0.5687, 0.9412, 2.424)
ob_text.rotation_euler = (1.571, 0.0, 1.571)
ob_text.scale = (0.06923, 0.06923, 0.06923)
ob_text.lineart.crease_threshold = 0.0

# ---- collection membership
col_table_geometry.objects.link(ob_frame)
col_table_geometry.objects.link(ob_frame_cutout)
col_table_geometry.objects.link(ob_tv)
col_table_geometry.objects.link(ob_tv_monitor)
col_table_geometry.objects.link(ob_felt)
col_table_geometry.objects.link(ob_plywood_back)
col_table_geometry.objects.link(ob_lid)
col_table_geometry.objects.link(ob_legs)
col_table_geometry.objects.link(ob_lowershelf)
col_table_geometry.objects.link(ob_length_supports)
col_table_geometry.objects.link(ob_width_supports)
col_table_geometry.objects.link(ob_support_struts)
col_table_geometry.objects.link(ob_camera)
col_dimensions.objects.link(ob_legend)
col_dimensions.objects.link(ob_text)

# ---- scene / render settings (as saved in the file)
scene.camera = ob_camera
scene.frame_start = 1; scene.frame_end = 250; scene.frame_set(1)
scene.render.engine = 'BLENDER_EEVEE_NEXT'
scene.cycles.use_denoising = False
scene.cycles.samples = 128
scene.cycles.sampling_pattern = 'TABULATED_SOBOL'
scene.cycles.use_adaptive_sampling = False
scene.cycles.use_light_tree = False
scene.view_settings.view_transform = 'Filmic'
bpy.context.view_layer.update()
